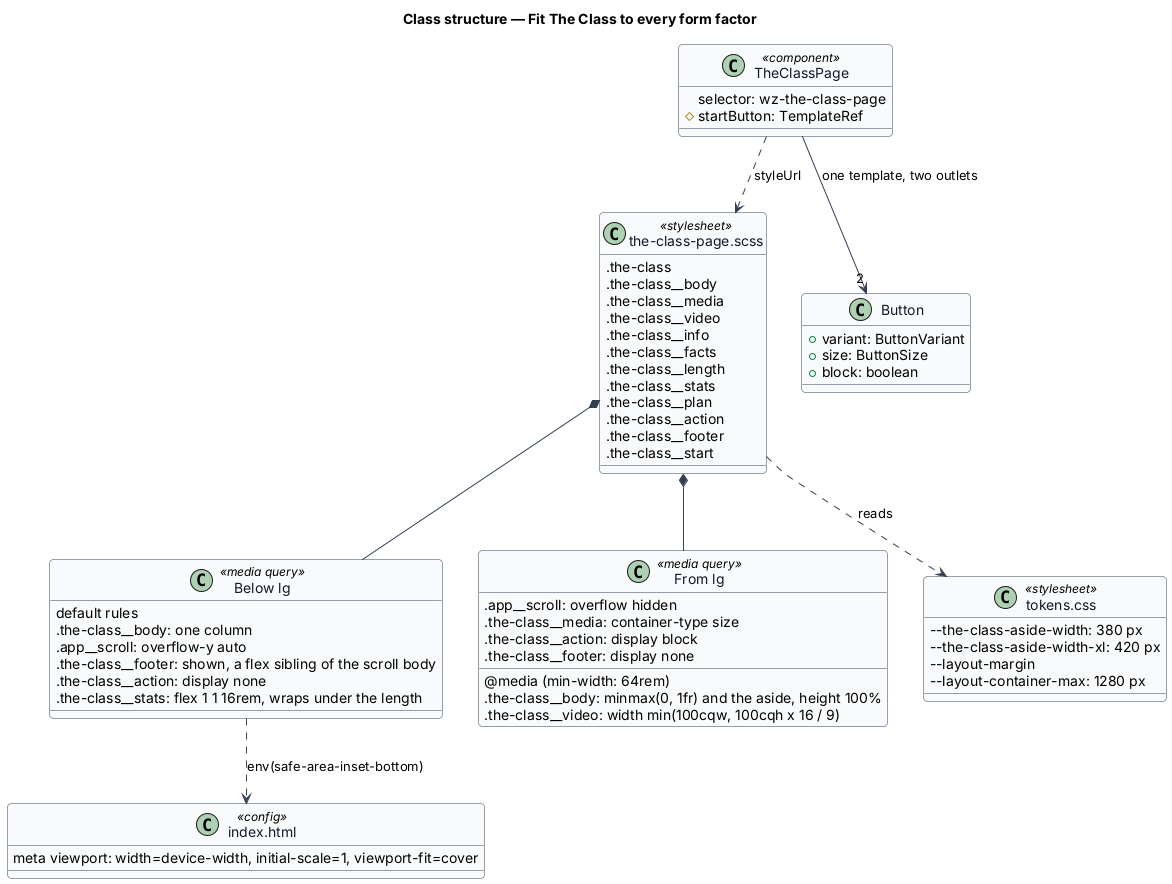

The diagram above was rendered by PlantUML. Its source (embedded in the PNG):
@startuml
' --- shared skin header ---
skinparam backgroundColor #FFFFFF
skinparam shadowing false
skinparam roundcorner 8
skinparam defaultFontName Arial
skinparam ArrowColor #344054
skinparam class {
  BorderColor #344054
  FontColor #101828
  BackgroundColor #F9FAFB
}
' --------------------------
title Class structure — Fit The Class to every form factor

class TheClassPage <<component>> {
  selector: wz-the-class-page
  #startButton: TemplateRef
}
class "the-class-page.scss" as Sheet <<stylesheet>> {
  .the-class
  .the-class~__body
  .the-class~__media
  .the-class~__video
  .the-class~__info
  .the-class~__facts
  .the-class~__length
  .the-class~__stats
  .the-class~__plan
  .the-class~__action
  .the-class~__footer
  .the-class~__start
}
class "Below lg" as Narrow <<media query>> {
  default rules
  .the-class~__body: one column
  .app~__scroll: overflow-y auto
  .the-class~__footer: shown, a flex sibling of the scroll body
  .the-class~__action: display none
  .the-class~__stats: flex 1 1 16rem, wraps under the length
}
class "From lg" as Wide <<media query>> {
  @media (min-width: 64rem)
  .the-class~__body: minmax(0, 1fr) and the aside, height 100%
  .app~__scroll: overflow hidden
  .the-class~__media: container-type size
  .the-class~__video: width min(100cqw, 100cqh x 16 / 9)
  .the-class~__action: display block
  .the-class~__footer: display none
}
class "tokens.css" as Tokens <<stylesheet>> {
  --the-class-aside-width: 380 px
  --the-class-aside-width-xl: 420 px
  --layout-margin
  --layout-container-max: 1280 px
}
class "index.html" as Index <<config>> {
  meta viewport: width=device-width, initial-scale=1, viewport-fit=cover
}
class Button {
  +variant: ButtonVariant
  +size: ButtonSize
  +block: boolean
}

TheClassPage ..> Sheet : styleUrl
TheClassPage --> "2" Button : one template, two outlets
Sheet *-- Narrow
Sheet *-- Wide
Sheet ..> Tokens : reads
Narrow ..> Index : env(safe-area-inset-bottom)
@enduml